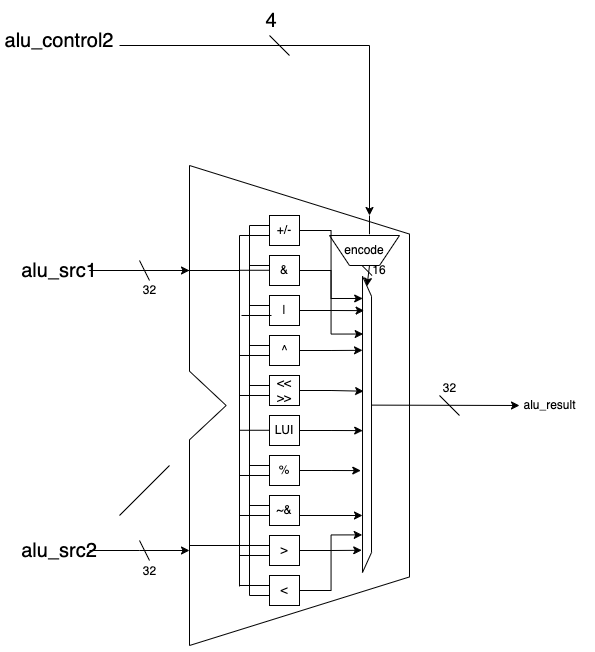

The diagram above was exported from draw.io. Its source (the exported page's mxGraphModel, read from the mxfile embedded in the PNG):
<mxGraphModel dx="766" dy="816" grid="1" gridSize="10" guides="1" tooltips="1" connect="1" arrows="1" fold="1" page="1" pageScale="1" pageWidth="583" pageHeight="827" math="0" shadow="0">
  <root>
    <mxCell id="0" />
    <mxCell id="1" parent="0" />
    <mxCell id="x4ca_Bsd6ALNLYYQPnXd-16" value="" style="group" vertex="1" connectable="0" parent="1">
      <mxGeometry x="240" y="240" width="355" height="480" as="geometry" />
    </mxCell>
    <mxCell id="x4ca_Bsd6ALNLYYQPnXd-9" value="" style="endArrow=none;html=1;rounded=0;" edge="1" parent="x4ca_Bsd6ALNLYYQPnXd-16">
      <mxGeometry width="50" height="50" relative="1" as="geometry">
        <mxPoint y="205.71428571428572" as="sourcePoint" />
        <mxPoint as="targetPoint" />
      </mxGeometry>
    </mxCell>
    <mxCell id="x4ca_Bsd6ALNLYYQPnXd-10" value="" style="endArrow=none;html=1;rounded=0;" edge="1" parent="x4ca_Bsd6ALNLYYQPnXd-16">
      <mxGeometry width="50" height="50" relative="1" as="geometry">
        <mxPoint y="480" as="sourcePoint" />
        <mxPoint y="274.2857142857143" as="targetPoint" />
      </mxGeometry>
    </mxCell>
    <mxCell id="x4ca_Bsd6ALNLYYQPnXd-11" value="" style="endArrow=none;html=1;rounded=0;" edge="1" parent="x4ca_Bsd6ALNLYYQPnXd-16">
      <mxGeometry width="50" height="50" relative="1" as="geometry">
        <mxPoint y="274.2857142857143" as="sourcePoint" />
        <mxPoint x="36.666666666666664" y="240" as="targetPoint" />
      </mxGeometry>
    </mxCell>
    <mxCell id="x4ca_Bsd6ALNLYYQPnXd-12" value="" style="endArrow=none;html=1;rounded=0;" edge="1" parent="x4ca_Bsd6ALNLYYQPnXd-16">
      <mxGeometry width="50" height="50" relative="1" as="geometry">
        <mxPoint y="205.71428571428572" as="sourcePoint" />
        <mxPoint x="36.666666666666664" y="240" as="targetPoint" />
      </mxGeometry>
    </mxCell>
    <mxCell id="x4ca_Bsd6ALNLYYQPnXd-13" value="" style="endArrow=none;html=1;rounded=0;" edge="1" parent="x4ca_Bsd6ALNLYYQPnXd-16">
      <mxGeometry width="50" height="50" relative="1" as="geometry">
        <mxPoint as="sourcePoint" />
        <mxPoint x="220" y="68.57142857142857" as="targetPoint" />
      </mxGeometry>
    </mxCell>
    <mxCell id="x4ca_Bsd6ALNLYYQPnXd-14" value="" style="endArrow=none;html=1;rounded=0;" edge="1" parent="x4ca_Bsd6ALNLYYQPnXd-16">
      <mxGeometry width="50" height="50" relative="1" as="geometry">
        <mxPoint y="480" as="sourcePoint" />
        <mxPoint x="220" y="411.42857142857144" as="targetPoint" />
      </mxGeometry>
    </mxCell>
    <mxCell id="x4ca_Bsd6ALNLYYQPnXd-15" value="" style="endArrow=none;html=1;rounded=0;" edge="1" parent="x4ca_Bsd6ALNLYYQPnXd-16">
      <mxGeometry width="50" height="50" relative="1" as="geometry">
        <mxPoint x="220" y="411.42857142857144" as="sourcePoint" />
        <mxPoint x="220" y="68.57142857142857" as="targetPoint" />
      </mxGeometry>
    </mxCell>
    <mxCell id="x4ca_Bsd6ALNLYYQPnXd-22" value="" style="shape=trapezoid;perimeter=trapezoidPerimeter;whiteSpace=wrap;html=1;fixedSize=1;rotation=-180;" vertex="1" parent="x4ca_Bsd6ALNLYYQPnXd-16">
      <mxGeometry x="140" y="70" width="70" height="30" as="geometry" />
    </mxCell>
    <mxCell id="x4ca_Bsd6ALNLYYQPnXd-24" value="" style="endArrow=none;html=1;rounded=0;exitX=0.583;exitY=-0.043;exitDx=0;exitDy=0;exitPerimeter=0;" edge="1" parent="x4ca_Bsd6ALNLYYQPnXd-16" source="x4ca_Bsd6ALNLYYQPnXd-23">
      <mxGeometry width="50" height="50" relative="1" as="geometry">
        <mxPoint x="130" y="100" as="sourcePoint" />
        <mxPoint x="180" y="50" as="targetPoint" />
      </mxGeometry>
    </mxCell>
    <mxCell id="x4ca_Bsd6ALNLYYQPnXd-25" value="" style="shape=trapezoid;perimeter=trapezoidPerimeter;whiteSpace=wrap;html=1;fixedSize=1;rotation=90;" vertex="1" parent="x4ca_Bsd6ALNLYYQPnXd-16">
      <mxGeometry x="29.38" y="254.38" width="296.25" height="9" as="geometry" />
    </mxCell>
    <mxCell id="x4ca_Bsd6ALNLYYQPnXd-26" value="" style="endArrow=classic;html=1;rounded=0;entryX=0;entryY=0.5;entryDx=0;entryDy=0;" edge="1" parent="x4ca_Bsd6ALNLYYQPnXd-16" target="x4ca_Bsd6ALNLYYQPnXd-25">
      <mxGeometry width="50" height="50" relative="1" as="geometry">
        <mxPoint x="180" y="100" as="sourcePoint" />
        <mxPoint x="230" y="50" as="targetPoint" />
      </mxGeometry>
    </mxCell>
    <mxCell id="x4ca_Bsd6ALNLYYQPnXd-27" value="" style="endArrow=none;html=1;rounded=0;" edge="1" parent="x4ca_Bsd6ALNLYYQPnXd-16">
      <mxGeometry width="50" height="50" relative="1" as="geometry">
        <mxPoint x="172.51" y="100" as="sourcePoint" />
        <mxPoint x="182.51" y="110" as="targetPoint" />
      </mxGeometry>
    </mxCell>
    <mxCell id="x4ca_Bsd6ALNLYYQPnXd-28" value="16" style="text;html=1;align=center;verticalAlign=middle;whiteSpace=wrap;rounded=0;" vertex="1" parent="x4ca_Bsd6ALNLYYQPnXd-16">
      <mxGeometry x="160" y="90" width="60" height="30" as="geometry" />
    </mxCell>
    <mxCell id="x4ca_Bsd6ALNLYYQPnXd-30" value="+/-" style="rounded=0;whiteSpace=wrap;html=1;" vertex="1" parent="x4ca_Bsd6ALNLYYQPnXd-16">
      <mxGeometry x="80" y="50" width="30" height="30" as="geometry" />
    </mxCell>
    <mxCell id="x4ca_Bsd6ALNLYYQPnXd-46" value="&amp;amp;" style="rounded=0;whiteSpace=wrap;html=1;" vertex="1" parent="x4ca_Bsd6ALNLYYQPnXd-16">
      <mxGeometry x="80" y="90" width="30" height="30" as="geometry" />
    </mxCell>
    <mxCell id="x4ca_Bsd6ALNLYYQPnXd-102" style="edgeStyle=orthogonalEdgeStyle;rounded=0;orthogonalLoop=1;jettySize=auto;html=1;exitX=1;exitY=0.5;exitDx=0;exitDy=0;entryX=0.116;entryY=0.821;entryDx=0;entryDy=0;entryPerimeter=0;" edge="1" parent="x4ca_Bsd6ALNLYYQPnXd-16" source="x4ca_Bsd6ALNLYYQPnXd-63" target="x4ca_Bsd6ALNLYYQPnXd-25">
      <mxGeometry relative="1" as="geometry">
        <mxPoint x="170" y="145.23809523809518" as="targetPoint" />
      </mxGeometry>
    </mxCell>
    <mxCell id="x4ca_Bsd6ALNLYYQPnXd-63" value="|" style="rounded=0;whiteSpace=wrap;html=1;fontStyle=0" vertex="1" parent="x4ca_Bsd6ALNLYYQPnXd-16">
      <mxGeometry x="80" y="130" width="30" height="30" as="geometry" />
    </mxCell>
    <mxCell id="x4ca_Bsd6ALNLYYQPnXd-101" style="edgeStyle=orthogonalEdgeStyle;rounded=0;orthogonalLoop=1;jettySize=auto;html=1;exitX=1;exitY=0.5;exitDx=0;exitDy=0;entryX=0.25;entryY=1;entryDx=0;entryDy=0;" edge="1" parent="x4ca_Bsd6ALNLYYQPnXd-16" source="x4ca_Bsd6ALNLYYQPnXd-64" target="x4ca_Bsd6ALNLYYQPnXd-25">
      <mxGeometry relative="1" as="geometry">
        <mxPoint x="170" y="185.23809523809518" as="targetPoint" />
      </mxGeometry>
    </mxCell>
    <mxCell id="x4ca_Bsd6ALNLYYQPnXd-64" value="^" style="rounded=0;whiteSpace=wrap;html=1;" vertex="1" parent="x4ca_Bsd6ALNLYYQPnXd-16">
      <mxGeometry x="80" y="170" width="30" height="30" as="geometry" />
    </mxCell>
    <mxCell id="x4ca_Bsd6ALNLYYQPnXd-65" value="&amp;lt;&amp;lt;&lt;div&gt;&amp;gt;&amp;gt;&lt;/div&gt;" style="rounded=0;whiteSpace=wrap;html=1;" vertex="1" parent="x4ca_Bsd6ALNLYYQPnXd-16">
      <mxGeometry x="80" y="210" width="30" height="30" as="geometry" />
    </mxCell>
    <mxCell id="x4ca_Bsd6ALNLYYQPnXd-66" value="LUI" style="rounded=0;whiteSpace=wrap;html=1;" vertex="1" parent="x4ca_Bsd6ALNLYYQPnXd-16">
      <mxGeometry x="80" y="250" width="30" height="30" as="geometry" />
    </mxCell>
    <mxCell id="x4ca_Bsd6ALNLYYQPnXd-98" value="" style="edgeStyle=orthogonalEdgeStyle;rounded=0;orthogonalLoop=1;jettySize=auto;html=1;entryX=0.656;entryY=1.191;entryDx=0;entryDy=0;entryPerimeter=0;" edge="1" parent="x4ca_Bsd6ALNLYYQPnXd-16" source="x4ca_Bsd6ALNLYYQPnXd-67" target="x4ca_Bsd6ALNLYYQPnXd-25">
      <mxGeometry relative="1" as="geometry">
        <mxPoint x="170" y="305" as="targetPoint" />
        <Array as="points" />
      </mxGeometry>
    </mxCell>
    <mxCell id="x4ca_Bsd6ALNLYYQPnXd-67" value="%" style="rounded=0;whiteSpace=wrap;html=1;" vertex="1" parent="x4ca_Bsd6ALNLYYQPnXd-16">
      <mxGeometry x="80" y="290" width="30" height="30" as="geometry" />
    </mxCell>
    <mxCell id="x4ca_Bsd6ALNLYYQPnXd-68" value="~&amp;amp;" style="rounded=0;whiteSpace=wrap;html=1;" vertex="1" parent="x4ca_Bsd6ALNLYYQPnXd-16">
      <mxGeometry x="80" y="330" width="30" height="30" as="geometry" />
    </mxCell>
    <mxCell id="x4ca_Bsd6ALNLYYQPnXd-69" value="&amp;gt;" style="rounded=0;whiteSpace=wrap;html=1;" vertex="1" parent="x4ca_Bsd6ALNLYYQPnXd-16">
      <mxGeometry x="80" y="370" width="30" height="30" as="geometry" />
    </mxCell>
    <mxCell id="x4ca_Bsd6ALNLYYQPnXd-93" value="&amp;lt;" style="rounded=0;whiteSpace=wrap;html=1;" vertex="1" parent="x4ca_Bsd6ALNLYYQPnXd-16">
      <mxGeometry x="80" y="410" width="30" height="30" as="geometry" />
    </mxCell>
    <mxCell id="x4ca_Bsd6ALNLYYQPnXd-94" value="" style="endArrow=classic;html=1;rounded=0;" edge="1" parent="x4ca_Bsd6ALNLYYQPnXd-16">
      <mxGeometry width="50" height="50" relative="1" as="geometry">
        <mxPoint x="110" y="350" as="sourcePoint" />
        <mxPoint x="173" y="350" as="targetPoint" />
      </mxGeometry>
    </mxCell>
    <mxCell id="x4ca_Bsd6ALNLYYQPnXd-99" style="edgeStyle=orthogonalEdgeStyle;rounded=0;orthogonalLoop=1;jettySize=auto;html=1;exitX=1;exitY=0.5;exitDx=0;exitDy=0;entryX=0.521;entryY=0.979;entryDx=0;entryDy=0;entryPerimeter=0;" edge="1" parent="x4ca_Bsd6ALNLYYQPnXd-16" source="x4ca_Bsd6ALNLYYQPnXd-66" target="x4ca_Bsd6ALNLYYQPnXd-25">
      <mxGeometry relative="1" as="geometry" />
    </mxCell>
    <mxCell id="x4ca_Bsd6ALNLYYQPnXd-100" style="edgeStyle=orthogonalEdgeStyle;rounded=0;orthogonalLoop=1;jettySize=auto;html=1;exitX=1;exitY=0.5;exitDx=0;exitDy=0;entryX=0.388;entryY=0.874;entryDx=0;entryDy=0;entryPerimeter=0;" edge="1" parent="x4ca_Bsd6ALNLYYQPnXd-16" source="x4ca_Bsd6ALNLYYQPnXd-65" target="x4ca_Bsd6ALNLYYQPnXd-25">
      <mxGeometry relative="1" as="geometry" />
    </mxCell>
    <mxCell id="x4ca_Bsd6ALNLYYQPnXd-103" style="edgeStyle=orthogonalEdgeStyle;rounded=0;orthogonalLoop=1;jettySize=auto;html=1;exitX=1;exitY=0.5;exitDx=0;exitDy=0;entryX=0.075;entryY=0.979;entryDx=0;entryDy=0;entryPerimeter=0;" edge="1" parent="x4ca_Bsd6ALNLYYQPnXd-16" source="x4ca_Bsd6ALNLYYQPnXd-46" target="x4ca_Bsd6ALNLYYQPnXd-25">
      <mxGeometry relative="1" as="geometry" />
    </mxCell>
    <mxCell id="x4ca_Bsd6ALNLYYQPnXd-104" style="edgeStyle=orthogonalEdgeStyle;rounded=0;orthogonalLoop=1;jettySize=auto;html=1;exitX=1;exitY=0.5;exitDx=0;exitDy=0;entryX=0.195;entryY=0.926;entryDx=0;entryDy=0;entryPerimeter=0;" edge="1" parent="x4ca_Bsd6ALNLYYQPnXd-16" source="x4ca_Bsd6ALNLYYQPnXd-30" target="x4ca_Bsd6ALNLYYQPnXd-25">
      <mxGeometry relative="1" as="geometry" />
    </mxCell>
    <mxCell id="x4ca_Bsd6ALNLYYQPnXd-105" style="edgeStyle=orthogonalEdgeStyle;rounded=0;orthogonalLoop=1;jettySize=auto;html=1;entryX=0.925;entryY=1.085;entryDx=0;entryDy=0;entryPerimeter=0;" edge="1" parent="x4ca_Bsd6ALNLYYQPnXd-16" source="x4ca_Bsd6ALNLYYQPnXd-69" target="x4ca_Bsd6ALNLYYQPnXd-25">
      <mxGeometry relative="1" as="geometry" />
    </mxCell>
    <mxCell id="x4ca_Bsd6ALNLYYQPnXd-106" style="edgeStyle=orthogonalEdgeStyle;rounded=0;orthogonalLoop=1;jettySize=auto;html=1;entryX=0.873;entryY=1.032;entryDx=0;entryDy=0;entryPerimeter=0;" edge="1" parent="x4ca_Bsd6ALNLYYQPnXd-16" source="x4ca_Bsd6ALNLYYQPnXd-93" target="x4ca_Bsd6ALNLYYQPnXd-25">
      <mxGeometry relative="1" as="geometry" />
    </mxCell>
    <mxCell id="x4ca_Bsd6ALNLYYQPnXd-115" value="" style="endArrow=none;html=1;rounded=0;" edge="1" parent="x4ca_Bsd6ALNLYYQPnXd-16">
      <mxGeometry width="50" height="50" relative="1" as="geometry">
        <mxPoint x="60" y="430" as="sourcePoint" />
        <mxPoint x="60" y="60" as="targetPoint" />
      </mxGeometry>
    </mxCell>
    <mxCell id="x4ca_Bsd6ALNLYYQPnXd-116" value="" style="endArrow=none;html=1;rounded=0;" edge="1" parent="x4ca_Bsd6ALNLYYQPnXd-16">
      <mxGeometry width="50" height="50" relative="1" as="geometry">
        <mxPoint y="380" as="sourcePoint" />
        <mxPoint x="60" y="380" as="targetPoint" />
      </mxGeometry>
    </mxCell>
    <mxCell id="x4ca_Bsd6ALNLYYQPnXd-117" value="" style="endArrow=none;html=1;rounded=0;" edge="1" parent="x4ca_Bsd6ALNLYYQPnXd-16">
      <mxGeometry width="50" height="50" relative="1" as="geometry">
        <mxPoint x="60" y="430" as="sourcePoint" />
        <mxPoint x="80" y="430" as="targetPoint" />
      </mxGeometry>
    </mxCell>
    <mxCell id="x4ca_Bsd6ALNLYYQPnXd-118" value="" style="endArrow=none;html=1;rounded=0;" edge="1" parent="x4ca_Bsd6ALNLYYQPnXd-16">
      <mxGeometry width="50" height="50" relative="1" as="geometry">
        <mxPoint x="50" y="420.95238095238096" as="sourcePoint" />
        <mxPoint x="50" y="70" as="targetPoint" />
      </mxGeometry>
    </mxCell>
    <mxCell id="x4ca_Bsd6ALNLYYQPnXd-120" value="" style="endArrow=none;html=1;rounded=0;" edge="1" parent="x4ca_Bsd6ALNLYYQPnXd-16">
      <mxGeometry width="50" height="50" relative="1" as="geometry">
        <mxPoint x="50" y="420" as="sourcePoint" />
        <mxPoint x="80" y="420" as="targetPoint" />
      </mxGeometry>
    </mxCell>
    <mxCell id="x4ca_Bsd6ALNLYYQPnXd-121" value="" style="endArrow=none;html=1;rounded=0;exitX=1;exitY=0.5;exitDx=0;exitDy=0;" edge="1" parent="x4ca_Bsd6ALNLYYQPnXd-16" source="x4ca_Bsd6ALNLYYQPnXd-107">
      <mxGeometry width="50" height="50" relative="1" as="geometry">
        <mxPoint y="110" as="sourcePoint" />
        <mxPoint x="50" y="105" as="targetPoint" />
      </mxGeometry>
    </mxCell>
    <mxCell id="x4ca_Bsd6ALNLYYQPnXd-123" value="" style="endArrow=none;html=1;rounded=0;" edge="1" parent="x4ca_Bsd6ALNLYYQPnXd-16">
      <mxGeometry width="50" height="50" relative="1" as="geometry">
        <mxPoint x="60" y="100" as="sourcePoint" />
        <mxPoint x="80" y="100" as="targetPoint" />
      </mxGeometry>
    </mxCell>
    <mxCell id="x4ca_Bsd6ALNLYYQPnXd-124" value="" style="endArrow=none;html=1;rounded=0;" edge="1" parent="x4ca_Bsd6ALNLYYQPnXd-16">
      <mxGeometry width="50" height="50" relative="1" as="geometry">
        <mxPoint x="60" y="140" as="sourcePoint" />
        <mxPoint x="80" y="140" as="targetPoint" />
      </mxGeometry>
    </mxCell>
    <mxCell id="x4ca_Bsd6ALNLYYQPnXd-126" value="" style="endArrow=none;html=1;rounded=0;" edge="1" parent="x4ca_Bsd6ALNLYYQPnXd-16">
      <mxGeometry width="50" height="50" relative="1" as="geometry">
        <mxPoint x="60" y="180" as="sourcePoint" />
        <mxPoint x="80" y="180" as="targetPoint" />
      </mxGeometry>
    </mxCell>
    <mxCell id="x4ca_Bsd6ALNLYYQPnXd-127" value="" style="endArrow=none;html=1;rounded=0;" edge="1" parent="x4ca_Bsd6ALNLYYQPnXd-16">
      <mxGeometry width="50" height="50" relative="1" as="geometry">
        <mxPoint x="60" y="220" as="sourcePoint" />
        <mxPoint x="80" y="220" as="targetPoint" />
      </mxGeometry>
    </mxCell>
    <mxCell id="x4ca_Bsd6ALNLYYQPnXd-128" value="" style="endArrow=none;html=1;rounded=0;" edge="1" parent="x4ca_Bsd6ALNLYYQPnXd-16">
      <mxGeometry width="50" height="50" relative="1" as="geometry">
        <mxPoint x="60" y="300" as="sourcePoint" />
        <mxPoint x="80" y="300" as="targetPoint" />
      </mxGeometry>
    </mxCell>
    <mxCell id="x4ca_Bsd6ALNLYYQPnXd-129" value="" style="endArrow=none;html=1;rounded=0;" edge="1" parent="x4ca_Bsd6ALNLYYQPnXd-16">
      <mxGeometry width="50" height="50" relative="1" as="geometry">
        <mxPoint x="60" y="340" as="sourcePoint" />
        <mxPoint x="80" y="340" as="targetPoint" />
      </mxGeometry>
    </mxCell>
    <mxCell id="x4ca_Bsd6ALNLYYQPnXd-130" value="" style="endArrow=none;html=1;rounded=0;" edge="1" parent="x4ca_Bsd6ALNLYYQPnXd-16">
      <mxGeometry width="50" height="50" relative="1" as="geometry">
        <mxPoint x="60" y="380" as="sourcePoint" />
        <mxPoint x="80" y="380" as="targetPoint" />
      </mxGeometry>
    </mxCell>
    <mxCell id="x4ca_Bsd6ALNLYYQPnXd-131" value="" style="endArrow=none;html=1;rounded=0;" edge="1" parent="x4ca_Bsd6ALNLYYQPnXd-16">
      <mxGeometry width="50" height="50" relative="1" as="geometry">
        <mxPoint x="50" y="390" as="sourcePoint" />
        <mxPoint x="80" y="390" as="targetPoint" />
      </mxGeometry>
    </mxCell>
    <mxCell id="x4ca_Bsd6ALNLYYQPnXd-132" value="" style="endArrow=none;html=1;rounded=0;" edge="1" parent="x4ca_Bsd6ALNLYYQPnXd-16">
      <mxGeometry width="50" height="50" relative="1" as="geometry">
        <mxPoint x="50" y="350" as="sourcePoint" />
        <mxPoint x="80" y="350" as="targetPoint" />
      </mxGeometry>
    </mxCell>
    <mxCell id="x4ca_Bsd6ALNLYYQPnXd-134" value="" style="endArrow=none;html=1;rounded=0;" edge="1" parent="x4ca_Bsd6ALNLYYQPnXd-16">
      <mxGeometry width="50" height="50" relative="1" as="geometry">
        <mxPoint x="50" y="310" as="sourcePoint" />
        <mxPoint x="80" y="310" as="targetPoint" />
      </mxGeometry>
    </mxCell>
    <mxCell id="x4ca_Bsd6ALNLYYQPnXd-133" value="" style="endArrow=none;html=1;rounded=0;" edge="1" parent="x4ca_Bsd6ALNLYYQPnXd-16">
      <mxGeometry width="50" height="50" relative="1" as="geometry">
        <mxPoint x="50" y="264.76" as="sourcePoint" />
        <mxPoint x="80" y="264.76" as="targetPoint" />
      </mxGeometry>
    </mxCell>
    <mxCell id="x4ca_Bsd6ALNLYYQPnXd-135" value="" style="endArrow=none;html=1;rounded=0;" edge="1" parent="x4ca_Bsd6ALNLYYQPnXd-16">
      <mxGeometry width="50" height="50" relative="1" as="geometry">
        <mxPoint x="50" y="230" as="sourcePoint" />
        <mxPoint x="80" y="230" as="targetPoint" />
      </mxGeometry>
    </mxCell>
    <mxCell id="x4ca_Bsd6ALNLYYQPnXd-139" value="" style="endArrow=none;html=1;rounded=0;" edge="1" parent="x4ca_Bsd6ALNLYYQPnXd-16">
      <mxGeometry width="50" height="50" relative="1" as="geometry">
        <mxPoint x="50" y="190" as="sourcePoint" />
        <mxPoint x="80" y="190" as="targetPoint" />
      </mxGeometry>
    </mxCell>
    <mxCell id="x4ca_Bsd6ALNLYYQPnXd-140" value="" style="endArrow=none;html=1;rounded=0;" edge="1" parent="x4ca_Bsd6ALNLYYQPnXd-16">
      <mxGeometry width="50" height="50" relative="1" as="geometry">
        <mxPoint x="52" y="150" as="sourcePoint" />
        <mxPoint x="82" y="150" as="targetPoint" />
      </mxGeometry>
    </mxCell>
    <mxCell id="x4ca_Bsd6ALNLYYQPnXd-141" value="" style="endArrow=none;html=1;rounded=0;" edge="1" parent="x4ca_Bsd6ALNLYYQPnXd-16">
      <mxGeometry width="50" height="50" relative="1" as="geometry">
        <mxPoint x="50" y="104.75999999999999" as="sourcePoint" />
        <mxPoint x="80" y="104.75999999999999" as="targetPoint" />
      </mxGeometry>
    </mxCell>
    <mxCell id="x4ca_Bsd6ALNLYYQPnXd-142" value="" style="endArrow=none;html=1;rounded=0;" edge="1" parent="x4ca_Bsd6ALNLYYQPnXd-16">
      <mxGeometry width="50" height="50" relative="1" as="geometry">
        <mxPoint x="50" y="70" as="sourcePoint" />
        <mxPoint x="80" y="70" as="targetPoint" />
      </mxGeometry>
    </mxCell>
    <mxCell id="x4ca_Bsd6ALNLYYQPnXd-143" value="" style="endArrow=classic;html=1;rounded=0;exitX=0.435;exitY=0.001;exitDx=0;exitDy=0;exitPerimeter=0;" edge="1" parent="x4ca_Bsd6ALNLYYQPnXd-16" source="x4ca_Bsd6ALNLYYQPnXd-25">
      <mxGeometry width="50" height="50" relative="1" as="geometry">
        <mxPoint x="190" y="240" as="sourcePoint" />
        <mxPoint x="330" y="240" as="targetPoint" />
      </mxGeometry>
    </mxCell>
    <mxCell id="x4ca_Bsd6ALNLYYQPnXd-144" value="" style="endArrow=none;html=1;rounded=0;" edge="1" parent="x4ca_Bsd6ALNLYYQPnXd-16">
      <mxGeometry width="50" height="50" relative="1" as="geometry">
        <mxPoint x="270" y="250" as="sourcePoint" />
        <mxPoint x="250" y="230" as="targetPoint" />
      </mxGeometry>
    </mxCell>
    <mxCell id="x4ca_Bsd6ALNLYYQPnXd-17" value="" style="endArrow=classic;html=1;rounded=0;" edge="1" parent="1">
      <mxGeometry width="50" height="50" relative="1" as="geometry">
        <mxPoint x="170" y="120" as="sourcePoint" />
        <mxPoint x="420" y="290" as="targetPoint" />
        <Array as="points">
          <mxPoint x="420" y="120" />
        </Array>
      </mxGeometry>
    </mxCell>
    <mxCell id="x4ca_Bsd6ALNLYYQPnXd-18" value="&lt;font style=&quot;font-size: 20px;&quot;&gt;alu_control2&lt;/font&gt;" style="text;html=1;align=center;verticalAlign=middle;whiteSpace=wrap;rounded=0;" vertex="1" parent="1">
      <mxGeometry x="80" y="100" width="60" height="30" as="geometry" />
    </mxCell>
    <mxCell id="x4ca_Bsd6ALNLYYQPnXd-19" value="" style="endArrow=none;html=1;rounded=0;" edge="1" parent="1">
      <mxGeometry width="50" height="50" relative="1" as="geometry">
        <mxPoint x="340" y="130" as="sourcePoint" />
        <mxPoint x="320" y="110" as="targetPoint" />
      </mxGeometry>
    </mxCell>
    <mxCell id="x4ca_Bsd6ALNLYYQPnXd-20" value="&lt;font style=&quot;font-size: 20px;&quot;&gt;4&lt;/font&gt;" style="text;html=1;align=center;verticalAlign=middle;whiteSpace=wrap;rounded=0;" vertex="1" parent="1">
      <mxGeometry x="292" y="80" width="60" height="30" as="geometry" />
    </mxCell>
    <mxCell id="x4ca_Bsd6ALNLYYQPnXd-23" value="en&lt;span style=&quot;background-color: transparent; color: light-dark(rgb(0, 0, 0), rgb(255, 255, 255));&quot;&gt;code&lt;/span&gt;" style="text;html=1;align=center;verticalAlign=middle;whiteSpace=wrap;rounded=0;" vertex="1" parent="1">
      <mxGeometry x="385" y="310" width="60" height="30" as="geometry" />
    </mxCell>
    <mxCell id="x4ca_Bsd6ALNLYYQPnXd-109" style="edgeStyle=orthogonalEdgeStyle;rounded=0;orthogonalLoop=1;jettySize=auto;html=1;" edge="1" parent="1" source="x4ca_Bsd6ALNLYYQPnXd-107">
      <mxGeometry relative="1" as="geometry">
        <mxPoint x="240" y="345" as="targetPoint" />
      </mxGeometry>
    </mxCell>
    <mxCell id="x4ca_Bsd6ALNLYYQPnXd-107" value="&lt;font style=&quot;font-size: 20px;&quot;&gt;alu_src1&lt;/font&gt;" style="text;html=1;align=center;verticalAlign=middle;whiteSpace=wrap;rounded=0;" vertex="1" parent="1">
      <mxGeometry x="80" y="330" width="60" height="30" as="geometry" />
    </mxCell>
    <mxCell id="x4ca_Bsd6ALNLYYQPnXd-110" style="edgeStyle=orthogonalEdgeStyle;rounded=0;orthogonalLoop=1;jettySize=auto;html=1;" edge="1" parent="1" source="x4ca_Bsd6ALNLYYQPnXd-108">
      <mxGeometry relative="1" as="geometry">
        <mxPoint x="240" y="625" as="targetPoint" />
      </mxGeometry>
    </mxCell>
    <mxCell id="x4ca_Bsd6ALNLYYQPnXd-108" value="&lt;font style=&quot;font-size: 20px;&quot;&gt;alu_src2&lt;/font&gt;" style="text;html=1;align=center;verticalAlign=middle;whiteSpace=wrap;rounded=0;" vertex="1" parent="1">
      <mxGeometry x="80" y="610" width="60" height="30" as="geometry" />
    </mxCell>
    <mxCell id="x4ca_Bsd6ALNLYYQPnXd-111" value="" style="endArrow=none;html=1;rounded=0;" edge="1" parent="1">
      <mxGeometry width="50" height="50" relative="1" as="geometry">
        <mxPoint x="200" y="355" as="sourcePoint" />
        <mxPoint x="190" y="335" as="targetPoint" />
      </mxGeometry>
    </mxCell>
    <mxCell id="x4ca_Bsd6ALNLYYQPnXd-112" value="32" style="text;html=1;align=center;verticalAlign=middle;resizable=0;points=[];autosize=1;strokeColor=none;fillColor=none;" vertex="1" parent="1">
      <mxGeometry x="180" y="350" width="40" height="30" as="geometry" />
    </mxCell>
    <mxCell id="x4ca_Bsd6ALNLYYQPnXd-113" value="" style="endArrow=none;html=1;rounded=0;" edge="1" parent="1">
      <mxGeometry width="50" height="50" relative="1" as="geometry">
        <mxPoint x="200" y="635" as="sourcePoint" />
        <mxPoint x="190" y="615" as="targetPoint" />
      </mxGeometry>
    </mxCell>
    <mxCell id="x4ca_Bsd6ALNLYYQPnXd-114" value="32&lt;div&gt;&lt;br&gt;&lt;/div&gt;" style="text;html=1;align=center;verticalAlign=middle;resizable=0;points=[];autosize=1;strokeColor=none;fillColor=none;" vertex="1" parent="1">
      <mxGeometry x="180" y="633" width="40" height="40" as="geometry" />
    </mxCell>
    <mxCell id="x4ca_Bsd6ALNLYYQPnXd-119" value="" style="endArrow=none;html=1;rounded=0;" edge="1" parent="1">
      <mxGeometry width="50" height="50" relative="1" as="geometry">
        <mxPoint x="170" y="590" as="sourcePoint" />
        <mxPoint x="220" y="540" as="targetPoint" />
      </mxGeometry>
    </mxCell>
    <mxCell id="x4ca_Bsd6ALNLYYQPnXd-122" value="" style="endArrow=none;html=1;rounded=0;" edge="1" parent="1">
      <mxGeometry width="50" height="50" relative="1" as="geometry">
        <mxPoint x="300" y="300" as="sourcePoint" />
        <mxPoint x="320" y="300" as="targetPoint" />
      </mxGeometry>
    </mxCell>
    <mxCell id="x4ca_Bsd6ALNLYYQPnXd-145" value="32" style="text;html=1;align=center;verticalAlign=middle;resizable=0;points=[];autosize=1;strokeColor=none;fillColor=none;" vertex="1" parent="1">
      <mxGeometry x="480" y="448" width="40" height="30" as="geometry" />
    </mxCell>
    <mxCell id="x4ca_Bsd6ALNLYYQPnXd-146" value="alu_result" style="text;html=1;align=center;verticalAlign=middle;resizable=0;points=[];autosize=1;strokeColor=none;fillColor=none;" vertex="1" parent="1">
      <mxGeometry x="560" y="465" width="80" height="30" as="geometry" />
    </mxCell>
  </root>
</mxGraphModel>